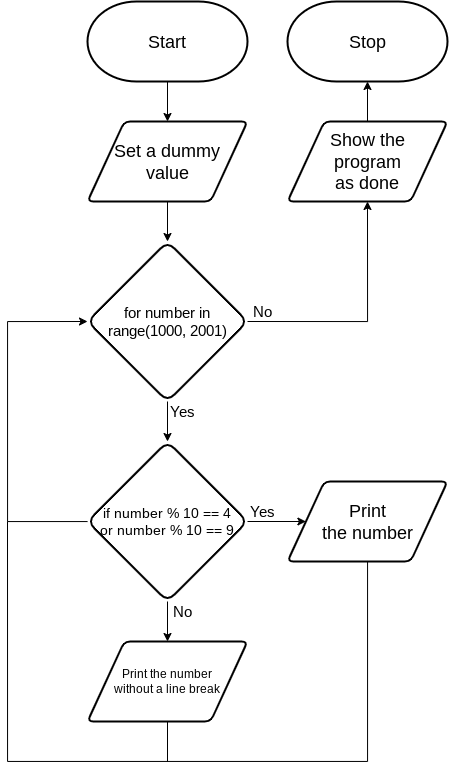

The diagram above was exported from draw.io. Its source (the exported page's mxGraphModel, read from the mxfile embedded in the PNG):
<mxGraphModel dx="1885" dy="1853" grid="1" gridSize="10" guides="1" tooltips="1" connect="1" arrows="1" fold="1" page="1" pageScale="1" pageWidth="827" pageHeight="1169" math="0" shadow="0">
  <root>
    <mxCell id="0" />
    <mxCell id="1" parent="0" />
    <mxCell id="24" value="&lt;font style=&quot;font-size: 18px&quot;&gt;Start&lt;/font&gt;" style="strokeWidth=2;html=1;shape=mxgraph.flowchart.terminator;whiteSpace=wrap;" parent="1" vertex="1">
      <mxGeometry x="40" width="160" height="80" as="geometry" />
    </mxCell>
    <mxCell id="25" value="&lt;font style=&quot;font-size: 18px&quot;&gt;Stop&lt;/font&gt;" style="strokeWidth=2;html=1;shape=mxgraph.flowchart.terminator;whiteSpace=wrap;" parent="1" vertex="1">
      <mxGeometry x="240" width="160" height="80" as="geometry" />
    </mxCell>
    <mxCell id="59" style="edgeStyle=none;html=1;entryX=0.5;entryY=1;entryDx=0;entryDy=0;entryPerimeter=0;fontFamily=Helvetica;fontSize=15;fontColor=default;" parent="1" source="47" target="25" edge="1">
      <mxGeometry relative="1" as="geometry" />
    </mxCell>
    <mxCell id="47" value="Show the &lt;br&gt;program &lt;br&gt;as done" style="shape=parallelogram;html=1;strokeWidth=2;perimeter=parallelogramPerimeter;whiteSpace=wrap;rounded=1;arcSize=12;size=0.23;fontSize=18;" parent="1" vertex="1">
      <mxGeometry x="240" y="120" width="160" height="80" as="geometry" />
    </mxCell>
    <mxCell id="90" style="edgeStyle=none;html=1;entryX=0.5;entryY=0;entryDx=0;entryDy=0;" parent="1" edge="1">
      <mxGeometry relative="1" as="geometry">
        <mxPoint x="120" y="80" as="sourcePoint" />
        <mxPoint x="120.00000000000023" y="120" as="targetPoint" />
      </mxGeometry>
    </mxCell>
    <mxCell id="121" style="edgeStyle=orthogonalEdgeStyle;rounded=0;html=1;entryX=0.5;entryY=0;entryDx=0;entryDy=0;fontSize=16;" parent="1" target="120" edge="1">
      <mxGeometry relative="1" as="geometry">
        <mxPoint x="120" y="200" as="sourcePoint" />
      </mxGeometry>
    </mxCell>
    <mxCell id="163" style="edgeStyle=none;html=1;entryX=0.5;entryY=0;entryDx=0;entryDy=0;fontSize=18;" parent="1" source="120" target="162" edge="1">
      <mxGeometry relative="1" as="geometry" />
    </mxCell>
    <mxCell id="120" value="&lt;font style=&quot;font-size: 15px;&quot;&gt;for number in &lt;br style=&quot;font-size: 15px;&quot;&gt;range(1000, 2001)&lt;br style=&quot;font-size: 15px;&quot;&gt;&lt;/font&gt;" style="rhombus;whiteSpace=wrap;html=1;rounded=1;fontFamily=Helvetica;fontSize=15;fontColor=default;strokeColor=default;strokeWidth=2;fillColor=default;" parent="1" vertex="1">
      <mxGeometry x="40" y="240" width="160" height="160" as="geometry" />
    </mxCell>
    <mxCell id="122" value="&lt;font style=&quot;font-size: 15px&quot;&gt;Yes&lt;/font&gt;" style="text;html=1;align=center;verticalAlign=middle;resizable=0;points=[];autosize=1;strokeColor=none;fillColor=none;fontSize=8;fontFamily=Helvetica;fontColor=default;" parent="1" vertex="1">
      <mxGeometry x="115" y="400" width="40" height="20" as="geometry" />
    </mxCell>
    <mxCell id="123" value="&lt;font style=&quot;font-size: 15px&quot;&gt;No&lt;br&gt;&lt;/font&gt;" style="text;html=1;align=center;verticalAlign=middle;resizable=0;points=[];autosize=1;strokeColor=none;fillColor=none;fontSize=8;fontFamily=Helvetica;fontColor=default;" parent="1" vertex="1">
      <mxGeometry x="200" y="300" width="30" height="20" as="geometry" />
    </mxCell>
    <mxCell id="128" style="edgeStyle=orthogonalEdgeStyle;rounded=0;html=1;entryX=0.5;entryY=1;entryDx=0;entryDy=0;fontSize=15;exitX=1;exitY=0.5;exitDx=0;exitDy=0;" parent="1" source="120" target="47" edge="1">
      <mxGeometry relative="1" as="geometry">
        <mxPoint x="381.5999999999999" y="320.0000000000002" as="sourcePoint" />
      </mxGeometry>
    </mxCell>
    <mxCell id="161" value="Set a dummy&lt;br&gt;value" style="shape=parallelogram;html=1;strokeWidth=2;perimeter=parallelogramPerimeter;whiteSpace=wrap;rounded=1;arcSize=12;size=0.23;fontSize=18;" parent="1" vertex="1">
      <mxGeometry x="40" y="120" width="160" height="80" as="geometry" />
    </mxCell>
    <mxCell id="171" style="edgeStyle=orthogonalEdgeStyle;rounded=0;html=1;fontSize=13;endArrow=classic;endFill=1;entryX=0;entryY=0.5;entryDx=0;entryDy=0;" parent="1" source="162" edge="1" target="120">
      <mxGeometry relative="1" as="geometry">
        <mxPoint y="519.9999999999995" as="targetPoint" />
        <Array as="points">
          <mxPoint x="-40" y="520" />
          <mxPoint x="-40" y="320" />
        </Array>
      </mxGeometry>
    </mxCell>
    <mxCell id="175" style="edgeStyle=none;html=1;entryX=0;entryY=0.5;entryDx=0;entryDy=0;fontSize=18;endArrow=classic;endFill=1;" edge="1" parent="1" source="162" target="166">
      <mxGeometry relative="1" as="geometry" />
    </mxCell>
    <mxCell id="178" style="edgeStyle=none;html=1;entryX=0.5;entryY=0;entryDx=0;entryDy=0;fontSize=12;endArrow=classic;endFill=1;" edge="1" parent="1" source="162" target="177">
      <mxGeometry relative="1" as="geometry" />
    </mxCell>
    <mxCell id="162" value="&lt;font style=&quot;font-size: 14px;&quot;&gt;if number % 10 == 4&lt;br style=&quot;font-size: 14px;&quot;&gt;or number % 10 == 9&lt;br style=&quot;font-size: 14px;&quot;&gt;&lt;/font&gt;" style="rhombus;whiteSpace=wrap;html=1;rounded=1;fontFamily=Helvetica;fontSize=14;fontColor=default;strokeColor=default;strokeWidth=2;fillColor=default;" parent="1" vertex="1">
      <mxGeometry x="40" y="440" width="160" height="160" as="geometry" />
    </mxCell>
    <mxCell id="174" style="edgeStyle=orthogonalEdgeStyle;rounded=0;html=1;fontSize=13;endArrow=none;endFill=0;" parent="1" source="166" edge="1">
      <mxGeometry relative="1" as="geometry">
        <mxPoint x="-40" y="520" as="targetPoint" />
        <Array as="points">
          <mxPoint x="320" y="760" />
          <mxPoint x="-40" y="760" />
        </Array>
      </mxGeometry>
    </mxCell>
    <mxCell id="166" value="Print&lt;br&gt;the number" style="shape=parallelogram;html=1;strokeWidth=2;perimeter=parallelogramPerimeter;whiteSpace=wrap;rounded=1;arcSize=12;size=0.23;fontSize=18;" parent="1" vertex="1">
      <mxGeometry x="240" y="480" width="160" height="80" as="geometry" />
    </mxCell>
    <mxCell id="172" value="&lt;font style=&quot;font-size: 15px&quot;&gt;No&lt;br&gt;&lt;/font&gt;" style="text;html=1;align=center;verticalAlign=middle;resizable=0;points=[];autosize=1;strokeColor=none;fillColor=none;fontSize=8;fontFamily=Helvetica;fontColor=default;" parent="1" vertex="1">
      <mxGeometry x="120" y="600" width="30" height="20" as="geometry" />
    </mxCell>
    <mxCell id="176" value="&lt;font style=&quot;font-size: 15px&quot;&gt;Yes&lt;/font&gt;" style="text;html=1;align=center;verticalAlign=middle;resizable=0;points=[];autosize=1;strokeColor=none;fillColor=none;fontSize=8;fontFamily=Helvetica;fontColor=default;" vertex="1" parent="1">
      <mxGeometry x="195" y="500" width="40" height="20" as="geometry" />
    </mxCell>
    <mxCell id="179" style="edgeStyle=none;html=1;fontSize=12;endArrow=none;endFill=0;" edge="1" parent="1" source="177">
      <mxGeometry relative="1" as="geometry">
        <mxPoint x="120" y="760" as="targetPoint" />
      </mxGeometry>
    </mxCell>
    <mxCell id="177" value="Print the number &lt;br style=&quot;font-size: 12px;&quot;&gt;without a line break" style="shape=parallelogram;html=1;strokeWidth=2;perimeter=parallelogramPerimeter;whiteSpace=wrap;rounded=1;arcSize=12;size=0.23;fontSize=12;" vertex="1" parent="1">
      <mxGeometry x="40" y="640" width="160" height="80" as="geometry" />
    </mxCell>
  </root>
</mxGraphModel>